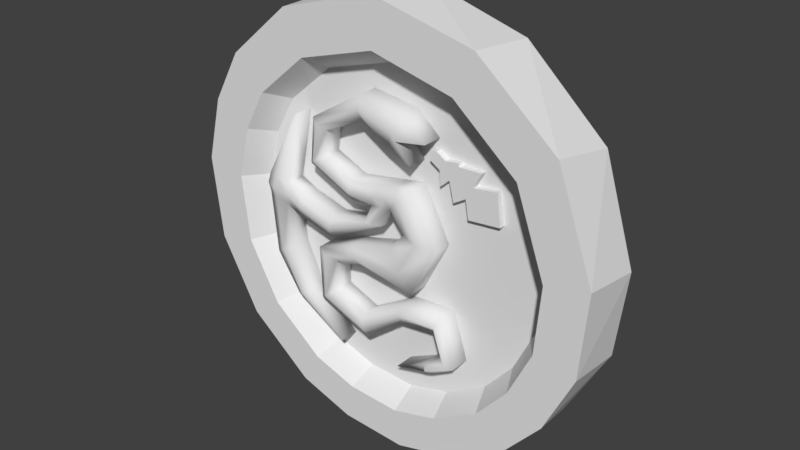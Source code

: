 # Source: dragon_amulet.blend  (saved by Blender 2.79.0; exported with 4.5.12 LTS)
import bpy
from mathutils import Matrix  # noqa: F401  (used for matrix-valued properties, if any)

bpy.ops.wm.read_factory_settings(use_empty=True)
scene = bpy.context.scene
scene.name = 'Scene'

# ---- collections
col_collection_1 = bpy.data.collections.new('Collection 1'); scene.collection.children.link(col_collection_1)

# ---- world
world_world = bpy.data.worlds.new('World'); scene.world = world_world
world_world.color = (0.05088, 0.05088, 0.05088)
world_world.use_sun_shadow = False
world_world.sun_shadow_jitter_overblur = 0.0
world_world.cycles.sampling_method = 'MANUAL'

# ---- meshes
me_plane_002 = bpy.data.meshes.new('Plane.002')
me_plane_002.from_pydata([(0.2316, 0.4472, -0.01243), (0.287, 0.4123, -0.01243), (0.2664, 0.5026, -0.01243), (0.3218, 0.4677, -0.01243), (0.2937, 0.3281, -0.01243), (0.3967, 0.4771, -0.01243), (0.3458, 0.3755, -0.01243), (0.3986, 0.4594, -0.01243), (0.3727, 0.2658, -0.01243), (0.5313, 0.4618, -0.01243), (0.4434, 0.3079, -0.01243), (0.4859, 0.3771, -0.01243), (0.4613, 0.2038, -0.01243), (0.6198, 0.3949, -0.01243), (0.6448, 0.2212, -0.01243), (0.2351, 0.4962, -0.01243), (0.2905, 0.4613, -0.01243), (0.331, 0.4234, -0.01243), (0.3582, 0.4386, -0.01243), (0.4374, 0.3844, -0.01243), (0.4684, 0.354, -0.01243), (0.4823, 0.331, -0.01243), (0.2316, 0.4472, 0.05424), (0.287, 0.4123, 0.05424), (0.2664, 0.5026, 0.05424), (0.3218, 0.4677, 0.05424), (0.2937, 0.3281, 0.05424), (0.3967, 0.4771, 0.05424), (0.3458, 0.3755, 0.05424), (0.3986, 0.4594, 0.05424), (0.3727, 0.2658, 0.05424), (0.5313, 0.4618, 0.05424), (0.4434, 0.3079, 0.05424), (0.4859, 0.3771, 0.05424), (0.4613, 0.2038, 0.05424), (0.6198, 0.3949, 0.05424), (0.6448, 0.2212, 0.05424), (0.2351, 0.4962, 0.05424), (0.2905, 0.4613, 0.05424), (0.331, 0.4234, 0.05424), (0.3582, 0.4386, 0.05424), (0.4374, 0.3844, 0.05424), (0.4684, 0.354, 0.05424), (0.4823, 0.331, 0.05424)], [], [(15, 2, 3, 16), (16, 17, 4, 1), (17, 18, 6, 4), (18, 19, 8, 6), (19, 20, 10, 8), (20, 21, 12, 10), (13, 14, 12, 21), (11, 13, 21, 20), (9, 11, 20, 19), (7, 9, 19, 18), (5, 7, 18, 17), (3, 5, 17, 16), (0, 15, 16, 1), (37, 38, 25, 24), (38, 23, 26, 39), (39, 26, 28, 40), (40, 28, 30, 41), (41, 30, 32, 42), (42, 32, 34, 43), (35, 43, 34, 36), (33, 42, 43, 35), (31, 41, 42, 33), (29, 40, 41, 31), (27, 39, 40, 29), (25, 38, 39, 27), (22, 23, 38, 37), (6, 8, 30, 28), (12, 14, 36, 34), (9, 7, 29, 31), (1, 4, 26, 23), (14, 13, 35, 36), (5, 3, 25, 27), (2, 15, 37, 24), (8, 10, 32, 30), (15, 0, 22, 37), (11, 9, 31, 33), (4, 6, 28, 26), (0, 1, 23, 22), (7, 5, 27, 29), (10, 12, 34, 32), (3, 2, 24, 25), (13, 11, 33, 35)])
me_plane_002.use_remesh_preserve_volume = False
me_plane_002.use_remesh_preserve_attributes = False
me_plane_002.use_mirror_vertex_groups = False
me_plane_002.update()
me_plane_001 = bpy.data.meshes.new('Plane.001')
me_plane_001.from_pydata([(0.03769, 0.4852, 5.352e-08), (0.1705, 0.4241, 4.571e-08), (0.1278, 0.6754, 5.169e-08), (0.2604, 0.5568, 4.321e-08), (-0.1245, 0.5818, 5.877e-08), (-0.1369, 0.7143, 5.872e-08), (-0.3599, 0.4703, 4.733e-08), (-0.4505, 0.521, 4.252e-08), (-0.3893, 0.3214, 3.384e-08), (-0.4752, 0.2632, 1.915e-08), (-0.2027, 0.2392, 2.638e-08), (-0.201, 0.1354, 7.567e-09), (0.1775, 0.305, 3.65e-08), (0.04903, 0.1576, 5.432e-09), (0.3278, 0.01289, 1.003e-08), (0.1359, 0.04989, -4.336e-09), (0.184, -0.2708, -1.276e-08), (0.04245, -0.05272, -1.656e-08), (-0.1365, -0.229, -1.495e-08), (-0.2063, -0.1216, -1.683e-08), (-0.3177, -0.2543, -1.724e-08), (-0.4385, -0.2115, -2.498e-08), (-0.3289, -0.4359, -3.37e-08), (-0.4273, -0.5179, -5.275e-08), (-0.1409, -0.5134, -4.073e-08), (-0.107, -0.6369, -6.354e-08), (0.1209, -0.3574, -2.801e-08), (0.1259, -0.4541, -4.555e-08), (0.3684, -0.3405, -2.647e-08), (0.3324, -0.4303, -4.34e-08), (0.4533, -0.6079, -5.072e-08), (0.3763, -0.5492, -5.417e-08), (0.323, -0.6811, -5.907e-08), (0.2762, -0.6454, -6.117e-08), (0.09292, -0.7378, -6.688e-08), (-0.06852, 0.1472, 6.435e-09), (-0.001274, 0.274, 3.175e-08), (-0.001801, 0.05261, -4.09e-09), (-0.1193, 0.04213, -3.086e-09), (-0.3562, -0.1233, -2.004e-08), (-0.3477, -0.005594, -7.413e-09), (-0.5561, -0.07248, -1.543e-08), (-0.5477, 0.04523, -2.806e-09), (-0.6646, -0.02165, -1.082e-08), (-0.6561, 0.09606, 1.802e-09), (-0.7866, 0.01223, -7.75e-09), (-0.7781, 0.1299, 4.873e-09), (-0.5748, 0.5027, 3.866e-08), (-0.6392, -0.2833, -3.454e-08), (-0.7509, -0.3428, -3.993e-08), (-0.5288, -0.5201, -5.601e-08), (-0.6038, -0.56, -5.962e-08), (-0.2952, -0.74, -7.594e-08), (0.08275, 0.5803, 5.26e-08), (0.107, 0.5446, 4.937e-08), (-0.1307, 0.6481, 5.875e-08), (-0.4052, 0.4956, 4.493e-08), (-0.4323, 0.2923, 2.65e-08), (-0.2019, 0.1873, 1.697e-08), (0.1132, 0.2313, 2.097e-08), (0.2318, 0.03139, 2.846e-09), (0.1132, -0.1617, -1.466e-08), (-0.1714, -0.1753, -1.589e-08), (-0.3781, -0.2329, -2.111e-08), (-0.3781, -0.4769, -4.323e-08), (-0.1239, -0.5751, -5.213e-08), (0.1234, -0.4057, -3.678e-08), (0.3504, -0.3854, -3.493e-08), (0.4148, -0.5785, -5.244e-08), (0.2996, -0.6632, -6.012e-08), (-0.0349, 0.2106, 1.909e-08), (0.03769, 0.4852, 0.1355), (0.1705, 0.4241, 0.1355), (0.1278, 0.6754, 0.1355), (0.2604, 0.5568, 0.1355), (-0.1245, 0.5818, 0.1355), (-0.1369, 0.7143, 0.1355), (-0.3599, 0.4703, 0.1355), (-0.4505, 0.521, 0.1355), (-0.3893, 0.3214, 0.1355), (-0.4752, 0.2632, 0.1355), (-0.2027, 0.2392, 0.1355), (-0.201, 0.1354, 0.1355), (0.1775, 0.305, 0.1355), (0.04903, 0.1576, 0.1355), (0.3278, 0.01289, 0.1355), (0.1359, 0.04989, 0.1355), (0.184, -0.2708, 0.1355), (0.04245, -0.05272, 0.1355), (-0.1365, -0.229, 0.1355), (-0.2063, -0.1216, 0.1355), (-0.3177, -0.2543, 0.1355), (-0.4385, -0.2115, 0.1355), (-0.3289, -0.4359, 0.1355), (-0.4273, -0.5179, 0.1355), (-0.1409, -0.5134, 0.1355), (-0.107, -0.6369, 0.1355), (0.1209, -0.3574, 0.1355), (0.1259, -0.4541, 0.1355), (0.3684, -0.3405, 0.1355), (0.3324, -0.4303, 0.1355), (0.4533, -0.6079, 0.1355), (0.3763, -0.5492, 0.1355), (0.323, -0.6811, 0.1355), (0.2762, -0.6454, 0.1355), (0.09292, -0.7378, 0.1355), (-0.06852, 0.1472, 0.1355), (-0.001274, 0.274, 0.1355), (-0.001801, 0.05261, 0.1355), (-0.1193, 0.04213, 0.1355), (-0.3562, -0.1233, 0.1355), (-0.3477, -0.005594, 0.1355), (-0.5561, -0.07248, 0.1355), (-0.5477, 0.04523, 0.1355), (-0.6646, -0.02165, 0.1355), (-0.6561, 0.09606, 0.1355), (-0.7866, 0.01223, 0.1355), (-0.7781, 0.1299, 0.1355), (-0.5748, 0.5027, 0.1355), (-0.6392, -0.2833, 0.1355), (-0.7509, -0.3428, 0.1355), (-0.5288, -0.5201, 0.1355), (-0.6038, -0.56, 0.1355), (-0.2952, -0.74, 0.1355), (0.08275, 0.5803, 0.1683), (0.107, 0.5446, 0.1683), (-0.1307, 0.6481, 0.1683), (-0.4052, 0.4956, 0.1683), (-0.4323, 0.2923, 0.1683), (-0.2019, 0.1873, 0.1683), (0.1132, 0.2313, 0.1683), (0.2318, 0.03139, 0.1683), (0.1132, -0.1617, 0.1683), (-0.1714, -0.1753, 0.1683), (-0.3781, -0.2329, 0.1683), (-0.3781, -0.4769, 0.1683), (-0.1239, -0.5751, 0.1683), (0.1234, -0.4057, 0.1683), (0.3504, -0.3854, 0.1683), (0.4148, -0.5785, 0.1683), (0.2996, -0.6632, 0.1683), (-0.0349, 0.2106, 0.1683), (-0.009749, 0.1524, 0.02032), (0.0881, 0.2895, 0.02032), (-0.06058, 0.04737, 0.02032), (-0.352, -0.06445, 0.02032), (-0.5519, -0.01362, 0.02032), (-0.6603, 0.0372, 0.02032), (-0.7823, 0.07109, 0.02032), (0.03917, 0.221, 0.02032), (-0.009749, 0.1524, 0.1355), (0.0881, 0.2895, 0.1355), (-0.06058, 0.04737, 0.1559), (-0.352, -0.06445, 0.1559), (-0.5519, -0.01362, 0.1559), (-0.6603, 0.0372, 0.1559), (-0.7823, 0.07109, 0.1559), (0.03917, 0.221, 0.1683), (-0.7237, 0.1148, 0.1499), (-0.7322, -0.002864, 0.1499), (-0.7011, -0.3163, 0.1499), (-0.5704, -0.5423, 0.1499), (-0.728, 0.05599, 0.1702)], [], [(53, 2, 3, 54), (53, 55, 5, 2), (55, 56, 7, 5), (56, 57, 9, 7), (57, 58, 11, 9), (149, 59, 13, 142), (59, 60, 15, 13), (60, 61, 17, 15), (61, 62, 19, 17), (62, 63, 21, 19), (63, 64, 23, 21), (64, 65, 25, 23), (65, 66, 27, 25), (66, 67, 29, 27), (67, 68, 31, 29), (68, 69, 33, 31), (32, 34, 33, 69), (58, 70, 35, 11), (142, 144, 38, 35), (144, 145, 40, 38), (145, 146, 42, 40), (146, 147, 44, 42), (147, 148, 46, 44), (46, 47, 44), (43, 48, 49, 45), (48, 50, 51, 49), (50, 52, 51), (10, 36, 70, 58), (30, 32, 69, 68), (28, 30, 68, 67), (26, 28, 67, 66), (24, 26, 66, 65), (22, 24, 65, 64), (20, 22, 64, 63), (18, 20, 63, 62), (16, 18, 62, 61), (14, 16, 61, 60), (12, 14, 60, 59), (143, 12, 59, 149), (8, 10, 58, 57), (6, 8, 57, 56), (4, 6, 56, 55), (0, 4, 55, 53), (0, 53, 54, 1), (124, 125, 74, 73), (124, 73, 76, 126), (126, 76, 78, 127), (127, 78, 80, 128), (128, 80, 82, 129), (157, 150, 84, 130), (130, 84, 86, 131), (131, 86, 88, 132), (132, 88, 90, 133), (133, 90, 92, 134), (134, 92, 94, 135), (135, 94, 96, 136), (136, 96, 98, 137), (137, 98, 100, 138), (138, 100, 102, 139), (139, 102, 104, 140), (103, 140, 104, 105), (129, 82, 106, 141), (150, 106, 109, 152), (152, 109, 111, 153), (153, 111, 113, 154), (154, 113, 115, 155), (162, 158, 117, 156), (117, 158, 118), (159, 116, 120, 160), (160, 120, 122, 161), (121, 161, 122, 123), (81, 129, 141, 107), (101, 139, 140, 103), (99, 138, 139, 101), (97, 137, 138, 99), (95, 136, 137, 97), (93, 135, 136, 95), (91, 134, 135, 93), (89, 133, 134, 91), (87, 132, 133, 89), (85, 131, 132, 87), (83, 130, 131, 85), (151, 157, 130, 83), (79, 128, 129, 81), (77, 127, 128, 79), (75, 126, 127, 77), (71, 124, 126, 75), (71, 72, 125, 124), (45, 49, 120, 116), (44, 47, 118, 115), (29, 31, 102, 100), (36, 10, 81, 107), (30, 28, 99, 101), (47, 46, 117, 118), (13, 15, 86, 84), (48, 43, 114, 119), (31, 33, 104, 102), (14, 12, 83, 85), (32, 30, 101, 103), (49, 51, 122, 120), (143, 36, 107, 151), (15, 17, 88, 86), (50, 48, 119, 121), (11, 35, 106, 82), (16, 14, 85, 87), (52, 50, 121, 123), (34, 32, 103, 105), (51, 52, 123, 122), (33, 34, 105, 104), (17, 19, 90, 88), (18, 16, 87, 89), (0, 1, 72, 71), (1, 54, 125, 72), (54, 3, 74, 125), (35, 38, 109, 106), (19, 21, 92, 90), (3, 2, 73, 74), (37, 13, 84, 108), (20, 18, 89, 91), (2, 5, 76, 73), (38, 40, 111, 109), (21, 23, 94, 92), (4, 0, 71, 75), (39, 37, 108, 110), (22, 20, 91, 93), (5, 7, 78, 76), (40, 42, 113, 111), (23, 25, 96, 94), (6, 4, 75, 77), (41, 39, 110, 112), (24, 22, 93, 95), (7, 9, 80, 78), (42, 44, 115, 113), (25, 27, 98, 96), (8, 6, 77, 79), (43, 41, 112, 114), (26, 24, 95, 97), (148, 45, 116, 156), (9, 11, 82, 80), (27, 29, 100, 98), (10, 8, 79, 81), (28, 26, 97, 99), (46, 148, 156, 117), (12, 143, 151, 83), (107, 141, 157, 151), (159, 162, 156, 116), (112, 154, 155, 114), (110, 153, 154, 112), (108, 152, 153, 110), (84, 150, 152, 108), (141, 106, 150, 157), (36, 143, 149, 70), (43, 45, 148, 147), (41, 43, 147, 146), (39, 41, 146, 145), (37, 39, 145, 144), (13, 37, 144, 142), (70, 149, 142, 35), (114, 155, 162, 159), (119, 160, 161, 121), (114, 159, 160, 119), (155, 115, 158, 162), (118, 158, 115)])
me_plane_001.polygons.foreach_set('use_smooth', [True] * 163)
me_plane_001.use_remesh_preserve_volume = False
me_plane_001.use_remesh_preserve_attributes = False
me_plane_001.use_mirror_vertex_groups = False
me_plane_001.update()
me_cylinder = bpy.data.meshes.new('Cylinder')
me_cylinder.from_pydata([(-0.02517, 1.012, -1.0), (0.02518, 1.012, 1.0), (0.4578, 0.8939, -1.0), (0.4889, 0.8773, 1.0), (0.8273, 0.5831, -1.0), (0.8553, 0.5412, 1.0), (0.9976, 0.116, -1.0), (1.001, 0.0809, 1.0), (0.966, -0.2746, -1.0), (0.9558, -0.3083, 1.0), (0.8315, -0.5556, -1.0), (0.6507, -0.7651, -1.0), (0.7651, -0.6507, 1.0), (0.3827, -0.9239, -1.0), (0.4578, -0.8939, 1.0), (0.116, -0.9976, -1.0), (0.0809, -1.001, 1.0), (-0.1951, -0.9808, -1.0), (-0.1951, -0.9808, 1.0), (-0.4578, -0.8939, -1.0), (-0.4889, -0.8773, 1.0), (-0.7651, -0.6507, -1.0), (-0.7874, -0.6234, 1.0), (-0.9558, -0.3083, -1.0), (-0.966, -0.2746, 1.0), (-1.001, 0.0809, -1.0), (-0.9976, 0.116, 1.0), (-0.9239, 0.3827, -1.0), (-0.9239, 0.3827, 1.0), (-0.7874, 0.6234, -1.0), (-0.7651, 0.6507, 1.0), (-0.4889, 0.8773, -1.0), (-0.4578, 0.8939, 1.0), (-0.02451, 0.792, -1.0), (0.3634, 0.6973, -1.0), (0.6602, 0.4477, -1.0), (0.7969, 0.0725, -1.0), (0.7716, -0.2412, -1.0), (0.6635, -0.4668, -1.0), (0.5183, -0.6351, -1.0), (0.3031, -0.7626, -1.0), (0.08884, -0.8219, -1.0), (-0.161, -0.8083, -1.0), (-0.372, -0.7386, -1.0), (-0.6188, -0.5432, -1.0), (-0.772, -0.2683, -1.0), (-0.8083, 0.04435, -1.0), (-0.7463, 0.2867, -1.0), (-0.6367, 0.4801, -1.0), (-0.3969, 0.684, -1.0), (-0.02428, 0.715, -0.1108), (0.3303, 0.6284, -0.1108), (0.6016, 0.4002, -0.1108), (0.7266, 0.05727, -0.1108), (0.7034, -0.2295, -0.1108), (0.6046, -0.4357, -0.1108), (0.4719, -0.5895, -0.1108), (0.2751, -0.7061, -0.1108), (0.07933, -0.7602, -0.1108), (-0.149, -0.7479, -0.1108), (-0.3419, -0.6841, -0.1108), (-0.5675, -0.5055, -0.1108), (-0.7075, -0.2542, -0.1108), (-0.7407, 0.03153, -0.1108), (-0.6841, 0.2531, -0.1108), (-0.5839, 0.4298, -0.1108), (-0.3647, 0.6162, -0.1108)], [], [(2, 0, 1, 3), (12, 11, 10), (14, 13, 11), (4, 2, 3, 5), (6, 4, 5, 7), (8, 6, 7, 9), (10, 8, 9, 12), (15, 13, 14, 16), (12, 14, 11), (17, 15, 16, 18), (19, 17, 18, 20), (21, 19, 20, 22), (23, 21, 22, 24), (25, 23, 24, 26), (27, 25, 26, 28), (29, 27, 28, 30), (31, 29, 30, 32), (28, 26, 24, 22, 20, 18, 16, 14, 12, 9, 7, 5, 3, 1, 32, 30), (0, 31, 32, 1), (31, 0, 33, 49), (36, 37, 54, 53), (10, 11, 39, 38), (27, 29, 48, 47), (4, 6, 36, 35), (17, 19, 43, 42), (23, 25, 46, 45), (29, 31, 49, 48), (0, 2, 34, 33), (11, 13, 40, 39), (19, 21, 44, 43), (13, 15, 41, 40), (25, 27, 47, 46), (6, 8, 37, 36), (8, 10, 38, 37), (2, 4, 35, 34), (15, 17, 42, 41), (21, 23, 45, 44), (58, 59, 60, 61, 62, 63, 64, 65, 66, 50, 51, 52, 53, 54, 55, 56, 57), (42, 43, 60, 59), (33, 34, 51, 50), (41, 42, 59, 58), (43, 44, 61, 60), (34, 35, 52, 51), (49, 33, 50, 66), (44, 45, 62, 61), (35, 36, 53, 52), (45, 46, 63, 62), (37, 38, 55, 54), (46, 47, 64, 63), (38, 39, 56, 55), (47, 48, 65, 64), (39, 40, 57, 56), (48, 49, 66, 65), (40, 41, 58, 57)])
me_cylinder.use_remesh_preserve_volume = False
me_cylinder.use_remesh_preserve_attributes = False
me_cylinder.use_mirror_vertex_groups = False
me_cylinder.update()

# ---- objects
ob_plane_001 = bpy.data.objects.new('Plane.001', me_plane_002)
ob_plane = bpy.data.objects.new('Plane', me_plane_001)
ob_cylinder = bpy.data.objects.new('Cylinder', me_cylinder)

# ---- transforms, parenting, visibility, modifiers, constraints
ob_plane_001.location = (0.0, 0.0, 0.0)
ob_plane_001.rotation_euler = (1.571, -0.0, 0.0)
ob_plane_001.lineart.crease_threshold = 0.0
ob_plane.location = (0.0, 0.0, 0.0)
ob_plane.rotation_euler = (1.571, -0.0, 0.0)
ob_plane.lineart.crease_threshold = 0.0
ob_cylinder.location = (0.0, 0.0, 0.0)
ob_cylinder.rotation_euler = (1.571, -0.0, 0.0)
ob_cylinder.scale = (1.211, 1.211, -0.1718)
ob_cylinder.lineart.crease_threshold = 0.0

# ---- collection membership
col_collection_1.objects.link(ob_plane_001)
col_collection_1.objects.link(ob_plane)
col_collection_1.objects.link(ob_cylinder)

# ---- scene / render settings (as saved in the file)
scene.frame_start = 1; scene.frame_end = 250; scene.frame_set(1)
scene.render.engine = 'BLENDER_EEVEE_NEXT'
scene.render.resolution_percentage = 50
scene.render.dither_intensity = 0.0
scene.cycles.use_denoising = False
scene.cycles.samples = 128
scene.cycles.sampling_pattern = 'TABULATED_SOBOL'
scene.cycles.use_adaptive_sampling = False
scene.cycles.use_light_tree = False
scene.cycles.blur_glossy = 0.0
scene.cycles.sample_clamp_indirect = 0.0
scene.view_settings.view_transform = 'Standard'
bpy.context.view_layer.update()

# ---- added for rendering (the .blend has no active camera and no usable light): camera, sun
cam_auto = bpy.data.cameras.new('AutoCamera')
cam_auto.lens = 50.0
cam_auto.sensor_width = 36.0
cam_auto.clip_end = 1000.0
ob_auto_camera = bpy.data.objects.new('AutoCamera', cam_auto)
scene.collection.objects.link(ob_auto_camera)
ob_auto_camera.location = (3.19776, -3.83731, 2.56473)
ob_auto_camera.rotation_euler = (1.09748, -7.21219e-08, 0.694738)
scene.camera = ob_auto_camera
light_auto_sun = bpy.data.lights.new('AutoSun', 'SUN')
light_auto_sun.energy = 3.0
light_auto_sun.angle = 0.0523599
ob_auto_sun = bpy.data.objects.new('AutoSun', light_auto_sun)
scene.collection.objects.link(ob_auto_sun)
ob_auto_sun.rotation_euler = (0.872665, 0.174533, 0.523599)
bpy.context.view_layer.update()
